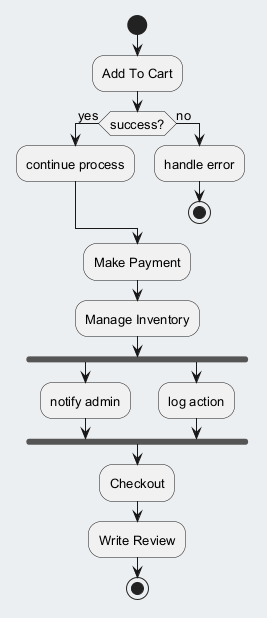

The diagram above was rendered by PlantUML. Its source (embedded in the PNG):
@startuml
skinparam backgroundColor #ECEFF1
skinparam classBackgroundColor #FFFFFF
skinparam classBorderColor #455A64
skinparam defaultFontSize 13
start
:Add To Cart;
if (success?) then (yes)
:continue process;
else (no)
:handle error;
stop
endif
:Make Payment;
:Manage Inventory;
fork
:notify admin;
fork again
:log action;
end fork
:Checkout;
:Write Review;
stop
@enduml